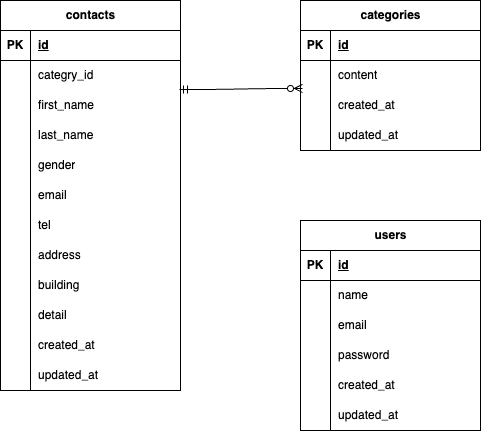

The diagram above was exported from draw.io. Its source (the exported page's mxGraphModel, read from the mxfile embedded in the PNG):
<mxGraphModel dx="570" dy="600" grid="1" gridSize="10" guides="1" tooltips="1" connect="1" arrows="1" fold="1" page="1" pageScale="1" pageWidth="827" pageHeight="1169" math="0" shadow="0">
  <root>
    <mxCell id="0" />
    <mxCell id="1" parent="0" />
    <mxCell id="2" value="contacts" style="shape=table;startSize=30;container=1;collapsible=1;childLayout=tableLayout;fixedRows=1;rowLines=0;fontStyle=1;align=center;resizeLast=1;html=1;" vertex="1" parent="1">
      <mxGeometry x="210" y="30" width="180" height="390" as="geometry" />
    </mxCell>
    <mxCell id="3" value="" style="shape=tableRow;horizontal=0;startSize=0;swimlaneHead=0;swimlaneBody=0;fillColor=none;collapsible=0;dropTarget=0;points=[[0,0.5],[1,0.5]];portConstraint=eastwest;top=0;left=0;right=0;bottom=1;" vertex="1" parent="2">
      <mxGeometry y="30" width="180" height="30" as="geometry" />
    </mxCell>
    <mxCell id="4" value="PK" style="shape=partialRectangle;connectable=0;fillColor=none;top=0;left=0;bottom=0;right=0;fontStyle=1;overflow=hidden;whiteSpace=wrap;html=1;" vertex="1" parent="3">
      <mxGeometry width="30" height="30" as="geometry">
        <mxRectangle width="30" height="30" as="alternateBounds" />
      </mxGeometry>
    </mxCell>
    <mxCell id="5" value="id" style="shape=partialRectangle;connectable=0;fillColor=none;top=0;left=0;bottom=0;right=0;align=left;spacingLeft=6;fontStyle=5;overflow=hidden;whiteSpace=wrap;html=1;" vertex="1" parent="3">
      <mxGeometry x="30" width="150" height="30" as="geometry">
        <mxRectangle width="150" height="30" as="alternateBounds" />
      </mxGeometry>
    </mxCell>
    <mxCell id="6" value="" style="shape=tableRow;horizontal=0;startSize=0;swimlaneHead=0;swimlaneBody=0;fillColor=none;collapsible=0;dropTarget=0;points=[[0,0.5],[1,0.5]];portConstraint=eastwest;top=0;left=0;right=0;bottom=0;" vertex="1" parent="2">
      <mxGeometry y="60" width="180" height="30" as="geometry" />
    </mxCell>
    <mxCell id="7" value="" style="shape=partialRectangle;connectable=0;fillColor=none;top=0;left=0;bottom=0;right=0;editable=1;overflow=hidden;whiteSpace=wrap;html=1;" vertex="1" parent="6">
      <mxGeometry width="30" height="30" as="geometry">
        <mxRectangle width="30" height="30" as="alternateBounds" />
      </mxGeometry>
    </mxCell>
    <mxCell id="8" value="categry_id" style="shape=partialRectangle;connectable=0;fillColor=none;top=0;left=0;bottom=0;right=0;align=left;spacingLeft=6;overflow=hidden;whiteSpace=wrap;html=1;" vertex="1" parent="6">
      <mxGeometry x="30" width="150" height="30" as="geometry">
        <mxRectangle width="150" height="30" as="alternateBounds" />
      </mxGeometry>
    </mxCell>
    <mxCell id="9" value="" style="shape=tableRow;horizontal=0;startSize=0;swimlaneHead=0;swimlaneBody=0;fillColor=none;collapsible=0;dropTarget=0;points=[[0,0.5],[1,0.5]];portConstraint=eastwest;top=0;left=0;right=0;bottom=0;" vertex="1" parent="2">
      <mxGeometry y="90" width="180" height="30" as="geometry" />
    </mxCell>
    <mxCell id="10" value="" style="shape=partialRectangle;connectable=0;fillColor=none;top=0;left=0;bottom=0;right=0;editable=1;overflow=hidden;whiteSpace=wrap;html=1;" vertex="1" parent="9">
      <mxGeometry width="30" height="30" as="geometry">
        <mxRectangle width="30" height="30" as="alternateBounds" />
      </mxGeometry>
    </mxCell>
    <mxCell id="11" value="first_name" style="shape=partialRectangle;connectable=0;fillColor=none;top=0;left=0;bottom=0;right=0;align=left;spacingLeft=6;overflow=hidden;whiteSpace=wrap;html=1;" vertex="1" parent="9">
      <mxGeometry x="30" width="150" height="30" as="geometry">
        <mxRectangle width="150" height="30" as="alternateBounds" />
      </mxGeometry>
    </mxCell>
    <mxCell id="12" value="" style="shape=tableRow;horizontal=0;startSize=0;swimlaneHead=0;swimlaneBody=0;fillColor=none;collapsible=0;dropTarget=0;points=[[0,0.5],[1,0.5]];portConstraint=eastwest;top=0;left=0;right=0;bottom=0;" vertex="1" parent="2">
      <mxGeometry y="120" width="180" height="30" as="geometry" />
    </mxCell>
    <mxCell id="13" value="" style="shape=partialRectangle;connectable=0;fillColor=none;top=0;left=0;bottom=0;right=0;editable=1;overflow=hidden;whiteSpace=wrap;html=1;" vertex="1" parent="12">
      <mxGeometry width="30" height="30" as="geometry">
        <mxRectangle width="30" height="30" as="alternateBounds" />
      </mxGeometry>
    </mxCell>
    <mxCell id="14" value="last_name" style="shape=partialRectangle;connectable=0;fillColor=none;top=0;left=0;bottom=0;right=0;align=left;spacingLeft=6;overflow=hidden;whiteSpace=wrap;html=1;" vertex="1" parent="12">
      <mxGeometry x="30" width="150" height="30" as="geometry">
        <mxRectangle width="150" height="30" as="alternateBounds" />
      </mxGeometry>
    </mxCell>
    <mxCell id="29" style="shape=tableRow;horizontal=0;startSize=0;swimlaneHead=0;swimlaneBody=0;fillColor=none;collapsible=0;dropTarget=0;points=[[0,0.5],[1,0.5]];portConstraint=eastwest;top=0;left=0;right=0;bottom=0;" vertex="1" parent="2">
      <mxGeometry y="150" width="180" height="30" as="geometry" />
    </mxCell>
    <mxCell id="30" style="shape=partialRectangle;connectable=0;fillColor=none;top=0;left=0;bottom=0;right=0;editable=1;overflow=hidden;whiteSpace=wrap;html=1;" vertex="1" parent="29">
      <mxGeometry width="30" height="30" as="geometry">
        <mxRectangle width="30" height="30" as="alternateBounds" />
      </mxGeometry>
    </mxCell>
    <mxCell id="31" value="gender" style="shape=partialRectangle;connectable=0;fillColor=none;top=0;left=0;bottom=0;right=0;align=left;spacingLeft=6;overflow=hidden;whiteSpace=wrap;html=1;" vertex="1" parent="29">
      <mxGeometry x="30" width="150" height="30" as="geometry">
        <mxRectangle width="150" height="30" as="alternateBounds" />
      </mxGeometry>
    </mxCell>
    <mxCell id="50" style="shape=tableRow;horizontal=0;startSize=0;swimlaneHead=0;swimlaneBody=0;fillColor=none;collapsible=0;dropTarget=0;points=[[0,0.5],[1,0.5]];portConstraint=eastwest;top=0;left=0;right=0;bottom=0;" vertex="1" parent="2">
      <mxGeometry y="180" width="180" height="30" as="geometry" />
    </mxCell>
    <mxCell id="51" style="shape=partialRectangle;connectable=0;fillColor=none;top=0;left=0;bottom=0;right=0;editable=1;overflow=hidden;whiteSpace=wrap;html=1;" vertex="1" parent="50">
      <mxGeometry width="30" height="30" as="geometry">
        <mxRectangle width="30" height="30" as="alternateBounds" />
      </mxGeometry>
    </mxCell>
    <mxCell id="52" value="email" style="shape=partialRectangle;connectable=0;fillColor=none;top=0;left=0;bottom=0;right=0;align=left;spacingLeft=6;overflow=hidden;whiteSpace=wrap;html=1;" vertex="1" parent="50">
      <mxGeometry x="30" width="150" height="30" as="geometry">
        <mxRectangle width="150" height="30" as="alternateBounds" />
      </mxGeometry>
    </mxCell>
    <mxCell id="47" style="shape=tableRow;horizontal=0;startSize=0;swimlaneHead=0;swimlaneBody=0;fillColor=none;collapsible=0;dropTarget=0;points=[[0,0.5],[1,0.5]];portConstraint=eastwest;top=0;left=0;right=0;bottom=0;" vertex="1" parent="2">
      <mxGeometry y="210" width="180" height="30" as="geometry" />
    </mxCell>
    <mxCell id="48" style="shape=partialRectangle;connectable=0;fillColor=none;top=0;left=0;bottom=0;right=0;editable=1;overflow=hidden;whiteSpace=wrap;html=1;" vertex="1" parent="47">
      <mxGeometry width="30" height="30" as="geometry">
        <mxRectangle width="30" height="30" as="alternateBounds" />
      </mxGeometry>
    </mxCell>
    <mxCell id="49" value="tel" style="shape=partialRectangle;connectable=0;fillColor=none;top=0;left=0;bottom=0;right=0;align=left;spacingLeft=6;overflow=hidden;whiteSpace=wrap;html=1;" vertex="1" parent="47">
      <mxGeometry x="30" width="150" height="30" as="geometry">
        <mxRectangle width="150" height="30" as="alternateBounds" />
      </mxGeometry>
    </mxCell>
    <mxCell id="44" style="shape=tableRow;horizontal=0;startSize=0;swimlaneHead=0;swimlaneBody=0;fillColor=none;collapsible=0;dropTarget=0;points=[[0,0.5],[1,0.5]];portConstraint=eastwest;top=0;left=0;right=0;bottom=0;" vertex="1" parent="2">
      <mxGeometry y="240" width="180" height="30" as="geometry" />
    </mxCell>
    <mxCell id="45" style="shape=partialRectangle;connectable=0;fillColor=none;top=0;left=0;bottom=0;right=0;editable=1;overflow=hidden;whiteSpace=wrap;html=1;" vertex="1" parent="44">
      <mxGeometry width="30" height="30" as="geometry">
        <mxRectangle width="30" height="30" as="alternateBounds" />
      </mxGeometry>
    </mxCell>
    <mxCell id="46" value="address" style="shape=partialRectangle;connectable=0;fillColor=none;top=0;left=0;bottom=0;right=0;align=left;spacingLeft=6;overflow=hidden;whiteSpace=wrap;html=1;" vertex="1" parent="44">
      <mxGeometry x="30" width="150" height="30" as="geometry">
        <mxRectangle width="150" height="30" as="alternateBounds" />
      </mxGeometry>
    </mxCell>
    <mxCell id="41" style="shape=tableRow;horizontal=0;startSize=0;swimlaneHead=0;swimlaneBody=0;fillColor=none;collapsible=0;dropTarget=0;points=[[0,0.5],[1,0.5]];portConstraint=eastwest;top=0;left=0;right=0;bottom=0;" vertex="1" parent="2">
      <mxGeometry y="270" width="180" height="30" as="geometry" />
    </mxCell>
    <mxCell id="42" style="shape=partialRectangle;connectable=0;fillColor=none;top=0;left=0;bottom=0;right=0;editable=1;overflow=hidden;whiteSpace=wrap;html=1;" vertex="1" parent="41">
      <mxGeometry width="30" height="30" as="geometry">
        <mxRectangle width="30" height="30" as="alternateBounds" />
      </mxGeometry>
    </mxCell>
    <mxCell id="43" value="building" style="shape=partialRectangle;connectable=0;fillColor=none;top=0;left=0;bottom=0;right=0;align=left;spacingLeft=6;overflow=hidden;whiteSpace=wrap;html=1;" vertex="1" parent="41">
      <mxGeometry x="30" width="150" height="30" as="geometry">
        <mxRectangle width="150" height="30" as="alternateBounds" />
      </mxGeometry>
    </mxCell>
    <mxCell id="38" style="shape=tableRow;horizontal=0;startSize=0;swimlaneHead=0;swimlaneBody=0;fillColor=none;collapsible=0;dropTarget=0;points=[[0,0.5],[1,0.5]];portConstraint=eastwest;top=0;left=0;right=0;bottom=0;" vertex="1" parent="2">
      <mxGeometry y="300" width="180" height="30" as="geometry" />
    </mxCell>
    <mxCell id="39" style="shape=partialRectangle;connectable=0;fillColor=none;top=0;left=0;bottom=0;right=0;editable=1;overflow=hidden;whiteSpace=wrap;html=1;" vertex="1" parent="38">
      <mxGeometry width="30" height="30" as="geometry">
        <mxRectangle width="30" height="30" as="alternateBounds" />
      </mxGeometry>
    </mxCell>
    <mxCell id="40" value="detail" style="shape=partialRectangle;connectable=0;fillColor=none;top=0;left=0;bottom=0;right=0;align=left;spacingLeft=6;overflow=hidden;whiteSpace=wrap;html=1;" vertex="1" parent="38">
      <mxGeometry x="30" width="150" height="30" as="geometry">
        <mxRectangle width="150" height="30" as="alternateBounds" />
      </mxGeometry>
    </mxCell>
    <mxCell id="35" style="shape=tableRow;horizontal=0;startSize=0;swimlaneHead=0;swimlaneBody=0;fillColor=none;collapsible=0;dropTarget=0;points=[[0,0.5],[1,0.5]];portConstraint=eastwest;top=0;left=0;right=0;bottom=0;" vertex="1" parent="2">
      <mxGeometry y="330" width="180" height="30" as="geometry" />
    </mxCell>
    <mxCell id="36" style="shape=partialRectangle;connectable=0;fillColor=none;top=0;left=0;bottom=0;right=0;editable=1;overflow=hidden;whiteSpace=wrap;html=1;" vertex="1" parent="35">
      <mxGeometry width="30" height="30" as="geometry">
        <mxRectangle width="30" height="30" as="alternateBounds" />
      </mxGeometry>
    </mxCell>
    <mxCell id="37" value="created_at" style="shape=partialRectangle;connectable=0;fillColor=none;top=0;left=0;bottom=0;right=0;align=left;spacingLeft=6;overflow=hidden;whiteSpace=wrap;html=1;" vertex="1" parent="35">
      <mxGeometry x="30" width="150" height="30" as="geometry">
        <mxRectangle width="150" height="30" as="alternateBounds" />
      </mxGeometry>
    </mxCell>
    <mxCell id="32" style="shape=tableRow;horizontal=0;startSize=0;swimlaneHead=0;swimlaneBody=0;fillColor=none;collapsible=0;dropTarget=0;points=[[0,0.5],[1,0.5]];portConstraint=eastwest;top=0;left=0;right=0;bottom=0;" vertex="1" parent="2">
      <mxGeometry y="360" width="180" height="30" as="geometry" />
    </mxCell>
    <mxCell id="33" style="shape=partialRectangle;connectable=0;fillColor=none;top=0;left=0;bottom=0;right=0;editable=1;overflow=hidden;whiteSpace=wrap;html=1;" vertex="1" parent="32">
      <mxGeometry width="30" height="30" as="geometry">
        <mxRectangle width="30" height="30" as="alternateBounds" />
      </mxGeometry>
    </mxCell>
    <mxCell id="34" value="updated_at" style="shape=partialRectangle;connectable=0;fillColor=none;top=0;left=0;bottom=0;right=0;align=left;spacingLeft=6;overflow=hidden;whiteSpace=wrap;html=1;" vertex="1" parent="32">
      <mxGeometry x="30" width="150" height="30" as="geometry">
        <mxRectangle width="150" height="30" as="alternateBounds" />
      </mxGeometry>
    </mxCell>
    <mxCell id="15" value="categories" style="shape=table;startSize=30;container=1;collapsible=1;childLayout=tableLayout;fixedRows=1;rowLines=0;fontStyle=1;align=center;resizeLast=1;html=1;" vertex="1" parent="1">
      <mxGeometry x="510" y="30" width="180" height="150" as="geometry" />
    </mxCell>
    <mxCell id="16" value="" style="shape=tableRow;horizontal=0;startSize=0;swimlaneHead=0;swimlaneBody=0;fillColor=none;collapsible=0;dropTarget=0;points=[[0,0.5],[1,0.5]];portConstraint=eastwest;top=0;left=0;right=0;bottom=1;" vertex="1" parent="15">
      <mxGeometry y="30" width="180" height="30" as="geometry" />
    </mxCell>
    <mxCell id="17" value="PK" style="shape=partialRectangle;connectable=0;fillColor=none;top=0;left=0;bottom=0;right=0;fontStyle=1;overflow=hidden;whiteSpace=wrap;html=1;" vertex="1" parent="16">
      <mxGeometry width="30" height="30" as="geometry">
        <mxRectangle width="30" height="30" as="alternateBounds" />
      </mxGeometry>
    </mxCell>
    <mxCell id="18" value="id" style="shape=partialRectangle;connectable=0;fillColor=none;top=0;left=0;bottom=0;right=0;align=left;spacingLeft=6;fontStyle=5;overflow=hidden;whiteSpace=wrap;html=1;" vertex="1" parent="16">
      <mxGeometry x="30" width="150" height="30" as="geometry">
        <mxRectangle width="150" height="30" as="alternateBounds" />
      </mxGeometry>
    </mxCell>
    <mxCell id="19" value="" style="shape=tableRow;horizontal=0;startSize=0;swimlaneHead=0;swimlaneBody=0;fillColor=none;collapsible=0;dropTarget=0;points=[[0,0.5],[1,0.5]];portConstraint=eastwest;top=0;left=0;right=0;bottom=0;" vertex="1" parent="15">
      <mxGeometry y="60" width="180" height="30" as="geometry" />
    </mxCell>
    <mxCell id="20" value="" style="shape=partialRectangle;connectable=0;fillColor=none;top=0;left=0;bottom=0;right=0;editable=1;overflow=hidden;whiteSpace=wrap;html=1;" vertex="1" parent="19">
      <mxGeometry width="30" height="30" as="geometry">
        <mxRectangle width="30" height="30" as="alternateBounds" />
      </mxGeometry>
    </mxCell>
    <mxCell id="21" value="content" style="shape=partialRectangle;connectable=0;fillColor=none;top=0;left=0;bottom=0;right=0;align=left;spacingLeft=6;overflow=hidden;whiteSpace=wrap;html=1;" vertex="1" parent="19">
      <mxGeometry x="30" width="150" height="30" as="geometry">
        <mxRectangle width="150" height="30" as="alternateBounds" />
      </mxGeometry>
    </mxCell>
    <mxCell id="22" value="" style="shape=tableRow;horizontal=0;startSize=0;swimlaneHead=0;swimlaneBody=0;fillColor=none;collapsible=0;dropTarget=0;points=[[0,0.5],[1,0.5]];portConstraint=eastwest;top=0;left=0;right=0;bottom=0;" vertex="1" parent="15">
      <mxGeometry y="90" width="180" height="30" as="geometry" />
    </mxCell>
    <mxCell id="23" value="" style="shape=partialRectangle;connectable=0;fillColor=none;top=0;left=0;bottom=0;right=0;editable=1;overflow=hidden;whiteSpace=wrap;html=1;" vertex="1" parent="22">
      <mxGeometry width="30" height="30" as="geometry">
        <mxRectangle width="30" height="30" as="alternateBounds" />
      </mxGeometry>
    </mxCell>
    <mxCell id="24" value="created_at" style="shape=partialRectangle;connectable=0;fillColor=none;top=0;left=0;bottom=0;right=0;align=left;spacingLeft=6;overflow=hidden;whiteSpace=wrap;html=1;" vertex="1" parent="22">
      <mxGeometry x="30" width="150" height="30" as="geometry">
        <mxRectangle width="150" height="30" as="alternateBounds" />
      </mxGeometry>
    </mxCell>
    <mxCell id="25" value="" style="shape=tableRow;horizontal=0;startSize=0;swimlaneHead=0;swimlaneBody=0;fillColor=none;collapsible=0;dropTarget=0;points=[[0,0.5],[1,0.5]];portConstraint=eastwest;top=0;left=0;right=0;bottom=0;" vertex="1" parent="15">
      <mxGeometry y="120" width="180" height="30" as="geometry" />
    </mxCell>
    <mxCell id="26" value="" style="shape=partialRectangle;connectable=0;fillColor=none;top=0;left=0;bottom=0;right=0;editable=1;overflow=hidden;whiteSpace=wrap;html=1;" vertex="1" parent="25">
      <mxGeometry width="30" height="30" as="geometry">
        <mxRectangle width="30" height="30" as="alternateBounds" />
      </mxGeometry>
    </mxCell>
    <mxCell id="27" value="updated_at" style="shape=partialRectangle;connectable=0;fillColor=none;top=0;left=0;bottom=0;right=0;align=left;spacingLeft=6;overflow=hidden;whiteSpace=wrap;html=1;" vertex="1" parent="25">
      <mxGeometry x="30" width="150" height="30" as="geometry">
        <mxRectangle width="150" height="30" as="alternateBounds" />
      </mxGeometry>
    </mxCell>
    <mxCell id="28" value="" style="edgeStyle=entityRelationEdgeStyle;fontSize=12;html=1;endArrow=ERzeroToMany;startArrow=ERmandOne;exitX=0.994;exitY=-0.033;exitDx=0;exitDy=0;exitPerimeter=0;entryX=0.011;entryY=-0.067;entryDx=0;entryDy=0;entryPerimeter=0;" edge="1" parent="1" source="9" target="22">
      <mxGeometry width="100" height="100" relative="1" as="geometry">
        <mxPoint x="340" y="400" as="sourcePoint" />
        <mxPoint x="440" y="300" as="targetPoint" />
        <Array as="points">
          <mxPoint x="390" y="360" />
        </Array>
      </mxGeometry>
    </mxCell>
    <mxCell id="53" value="users" style="shape=table;startSize=30;container=1;collapsible=1;childLayout=tableLayout;fixedRows=1;rowLines=0;fontStyle=1;align=center;resizeLast=1;html=1;" vertex="1" parent="1">
      <mxGeometry x="510" y="250" width="180" height="210" as="geometry" />
    </mxCell>
    <mxCell id="54" value="" style="shape=tableRow;horizontal=0;startSize=0;swimlaneHead=0;swimlaneBody=0;fillColor=none;collapsible=0;dropTarget=0;points=[[0,0.5],[1,0.5]];portConstraint=eastwest;top=0;left=0;right=0;bottom=1;" vertex="1" parent="53">
      <mxGeometry y="30" width="180" height="30" as="geometry" />
    </mxCell>
    <mxCell id="55" value="PK" style="shape=partialRectangle;connectable=0;fillColor=none;top=0;left=0;bottom=0;right=0;fontStyle=1;overflow=hidden;whiteSpace=wrap;html=1;" vertex="1" parent="54">
      <mxGeometry width="30" height="30" as="geometry">
        <mxRectangle width="30" height="30" as="alternateBounds" />
      </mxGeometry>
    </mxCell>
    <mxCell id="56" value="id" style="shape=partialRectangle;connectable=0;fillColor=none;top=0;left=0;bottom=0;right=0;align=left;spacingLeft=6;fontStyle=5;overflow=hidden;whiteSpace=wrap;html=1;" vertex="1" parent="54">
      <mxGeometry x="30" width="150" height="30" as="geometry">
        <mxRectangle width="150" height="30" as="alternateBounds" />
      </mxGeometry>
    </mxCell>
    <mxCell id="57" value="" style="shape=tableRow;horizontal=0;startSize=0;swimlaneHead=0;swimlaneBody=0;fillColor=none;collapsible=0;dropTarget=0;points=[[0,0.5],[1,0.5]];portConstraint=eastwest;top=0;left=0;right=0;bottom=0;" vertex="1" parent="53">
      <mxGeometry y="60" width="180" height="30" as="geometry" />
    </mxCell>
    <mxCell id="58" value="" style="shape=partialRectangle;connectable=0;fillColor=none;top=0;left=0;bottom=0;right=0;editable=1;overflow=hidden;whiteSpace=wrap;html=1;" vertex="1" parent="57">
      <mxGeometry width="30" height="30" as="geometry">
        <mxRectangle width="30" height="30" as="alternateBounds" />
      </mxGeometry>
    </mxCell>
    <mxCell id="59" value="name" style="shape=partialRectangle;connectable=0;fillColor=none;top=0;left=0;bottom=0;right=0;align=left;spacingLeft=6;overflow=hidden;whiteSpace=wrap;html=1;" vertex="1" parent="57">
      <mxGeometry x="30" width="150" height="30" as="geometry">
        <mxRectangle width="150" height="30" as="alternateBounds" />
      </mxGeometry>
    </mxCell>
    <mxCell id="60" value="" style="shape=tableRow;horizontal=0;startSize=0;swimlaneHead=0;swimlaneBody=0;fillColor=none;collapsible=0;dropTarget=0;points=[[0,0.5],[1,0.5]];portConstraint=eastwest;top=0;left=0;right=0;bottom=0;" vertex="1" parent="53">
      <mxGeometry y="90" width="180" height="30" as="geometry" />
    </mxCell>
    <mxCell id="61" value="" style="shape=partialRectangle;connectable=0;fillColor=none;top=0;left=0;bottom=0;right=0;editable=1;overflow=hidden;whiteSpace=wrap;html=1;" vertex="1" parent="60">
      <mxGeometry width="30" height="30" as="geometry">
        <mxRectangle width="30" height="30" as="alternateBounds" />
      </mxGeometry>
    </mxCell>
    <mxCell id="62" value="email" style="shape=partialRectangle;connectable=0;fillColor=none;top=0;left=0;bottom=0;right=0;align=left;spacingLeft=6;overflow=hidden;whiteSpace=wrap;html=1;" vertex="1" parent="60">
      <mxGeometry x="30" width="150" height="30" as="geometry">
        <mxRectangle width="150" height="30" as="alternateBounds" />
      </mxGeometry>
    </mxCell>
    <mxCell id="63" value="" style="shape=tableRow;horizontal=0;startSize=0;swimlaneHead=0;swimlaneBody=0;fillColor=none;collapsible=0;dropTarget=0;points=[[0,0.5],[1,0.5]];portConstraint=eastwest;top=0;left=0;right=0;bottom=0;" vertex="1" parent="53">
      <mxGeometry y="120" width="180" height="30" as="geometry" />
    </mxCell>
    <mxCell id="64" value="" style="shape=partialRectangle;connectable=0;fillColor=none;top=0;left=0;bottom=0;right=0;editable=1;overflow=hidden;whiteSpace=wrap;html=1;" vertex="1" parent="63">
      <mxGeometry width="30" height="30" as="geometry">
        <mxRectangle width="30" height="30" as="alternateBounds" />
      </mxGeometry>
    </mxCell>
    <mxCell id="65" value="password" style="shape=partialRectangle;connectable=0;fillColor=none;top=0;left=0;bottom=0;right=0;align=left;spacingLeft=6;overflow=hidden;whiteSpace=wrap;html=1;" vertex="1" parent="63">
      <mxGeometry x="30" width="150" height="30" as="geometry">
        <mxRectangle width="150" height="30" as="alternateBounds" />
      </mxGeometry>
    </mxCell>
    <mxCell id="66" style="shape=tableRow;horizontal=0;startSize=0;swimlaneHead=0;swimlaneBody=0;fillColor=none;collapsible=0;dropTarget=0;points=[[0,0.5],[1,0.5]];portConstraint=eastwest;top=0;left=0;right=0;bottom=0;" vertex="1" parent="53">
      <mxGeometry y="150" width="180" height="30" as="geometry" />
    </mxCell>
    <mxCell id="67" style="shape=partialRectangle;connectable=0;fillColor=none;top=0;left=0;bottom=0;right=0;editable=1;overflow=hidden;whiteSpace=wrap;html=1;" vertex="1" parent="66">
      <mxGeometry width="30" height="30" as="geometry">
        <mxRectangle width="30" height="30" as="alternateBounds" />
      </mxGeometry>
    </mxCell>
    <mxCell id="68" value="created_at" style="shape=partialRectangle;connectable=0;fillColor=none;top=0;left=0;bottom=0;right=0;align=left;spacingLeft=6;overflow=hidden;whiteSpace=wrap;html=1;" vertex="1" parent="66">
      <mxGeometry x="30" width="150" height="30" as="geometry">
        <mxRectangle width="150" height="30" as="alternateBounds" />
      </mxGeometry>
    </mxCell>
    <mxCell id="69" style="shape=tableRow;horizontal=0;startSize=0;swimlaneHead=0;swimlaneBody=0;fillColor=none;collapsible=0;dropTarget=0;points=[[0,0.5],[1,0.5]];portConstraint=eastwest;top=0;left=0;right=0;bottom=0;" vertex="1" parent="53">
      <mxGeometry y="180" width="180" height="30" as="geometry" />
    </mxCell>
    <mxCell id="70" style="shape=partialRectangle;connectable=0;fillColor=none;top=0;left=0;bottom=0;right=0;editable=1;overflow=hidden;whiteSpace=wrap;html=1;" vertex="1" parent="69">
      <mxGeometry width="30" height="30" as="geometry">
        <mxRectangle width="30" height="30" as="alternateBounds" />
      </mxGeometry>
    </mxCell>
    <mxCell id="71" value="updated_at" style="shape=partialRectangle;connectable=0;fillColor=none;top=0;left=0;bottom=0;right=0;align=left;spacingLeft=6;overflow=hidden;whiteSpace=wrap;html=1;" vertex="1" parent="69">
      <mxGeometry x="30" width="150" height="30" as="geometry">
        <mxRectangle width="150" height="30" as="alternateBounds" />
      </mxGeometry>
    </mxCell>
  </root>
</mxGraphModel>